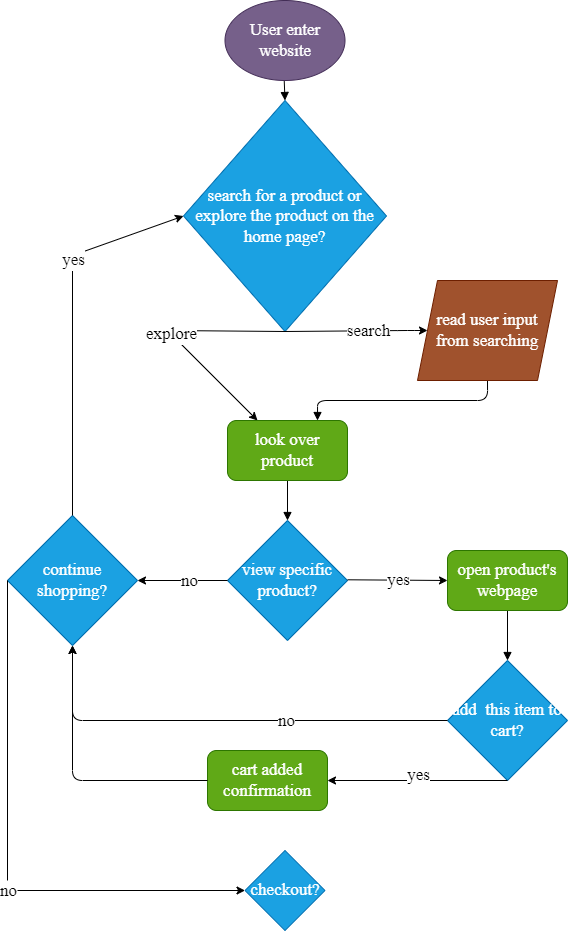

The diagram above was exported from draw.io. Its source (the exported page's mxGraphModel, read from the mxfile embedded in the PNG):
<mxGraphModel dx="591" dy="796" grid="0" gridSize="10" guides="1" tooltips="1" connect="1" arrows="1" fold="1" page="1" pageScale="1" pageWidth="850" pageHeight="1100" math="0" shadow="0">
  <root>
    <mxCell id="0" />
    <mxCell id="1" parent="0" />
    <mxCell id="3" value="" style="endArrow=block;html=1;endFill=1;fontSize=17;entryX=0.5;entryY=0;entryDx=0;entryDy=0;startArrow=none;fontFamily=Times New Roman;fontColor=#FFFFFF;labelBorderColor=none;" edge="1" parent="1" source="2" target="4">
      <mxGeometry width="50" height="50" relative="1" as="geometry">
        <mxPoint x="399.5" y="120" as="sourcePoint" />
        <mxPoint x="399.5" y="180" as="targetPoint" />
      </mxGeometry>
    </mxCell>
    <mxCell id="4" value="search for a product or explore the product on the home page?&lt;br&gt;" style="rhombus;whiteSpace=wrap;html=1;fillColor=#1ba1e2;fontColor=#FFFFFF;strokeColor=#006EAF;fontSize=17;fontFamily=Times New Roman;labelBorderColor=none;" vertex="1" parent="1">
      <mxGeometry x="296" y="110" width="203" height="231" as="geometry" />
    </mxCell>
    <mxCell id="10" value="" style="endArrow=classic;html=1;fontSize=17;entryX=0;entryY=0.5;entryDx=0;entryDy=0;exitX=0.5;exitY=1;exitDx=0;exitDy=0;fontFamily=Times New Roman;fontColor=#FFFFFF;labelBorderColor=none;" edge="1" parent="1" source="4" target="18">
      <mxGeometry relative="1" as="geometry">
        <mxPoint x="400" y="340" as="sourcePoint" />
        <mxPoint x="580" y="340" as="targetPoint" />
        <Array as="points">
          <mxPoint x="520" y="340" />
        </Array>
      </mxGeometry>
    </mxCell>
    <mxCell id="11" value="search&lt;br style=&quot;font-size: 17px;&quot;&gt;" style="edgeLabel;resizable=0;html=1;align=center;verticalAlign=middle;fontSize=17;fontFamily=Times New Roman;fontColor=#000000;labelBorderColor=none;labelBackgroundColor=#FFFFFF;" connectable="0" vertex="1" parent="10">
      <mxGeometry relative="1" as="geometry">
        <mxPoint x="11" as="offset" />
      </mxGeometry>
    </mxCell>
    <mxCell id="15" value="" style="endArrow=classic;html=1;fontSize=17;entryX=0.25;entryY=0;entryDx=0;entryDy=0;exitX=0.5;exitY=1;exitDx=0;exitDy=0;fontFamily=Times New Roman;fontColor=#FFFFFF;labelBorderColor=none;" edge="1" parent="1" source="4" target="17">
      <mxGeometry relative="1" as="geometry">
        <mxPoint x="400" y="340" as="sourcePoint" />
        <mxPoint x="400" y="480" as="targetPoint" />
        <Array as="points">
          <mxPoint x="280" y="340" />
        </Array>
      </mxGeometry>
    </mxCell>
    <mxCell id="16" value="explore" style="edgeLabel;resizable=0;html=1;align=center;verticalAlign=middle;fontSize=17;fontFamily=Times New Roman;fontColor=#000000;labelBorderColor=none;labelBackgroundColor=#FFFFFF;" connectable="0" vertex="1" parent="15">
      <mxGeometry relative="1" as="geometry" />
    </mxCell>
    <mxCell id="23" style="edgeStyle=orthogonalEdgeStyle;html=1;exitX=0.5;exitY=1;exitDx=0;exitDy=0;fontSize=17;endArrow=block;endFill=1;entryX=0.5;entryY=0;entryDx=0;entryDy=0;fontFamily=Times New Roman;fontColor=#FFFFFF;labelBorderColor=none;" edge="1" parent="1" source="17" target="30">
      <mxGeometry relative="1" as="geometry">
        <mxPoint x="400.1428571428571" y="540" as="targetPoint" />
      </mxGeometry>
    </mxCell>
    <mxCell id="17" value="look over product" style="rounded=1;whiteSpace=wrap;html=1;fontSize=17;fillColor=#60a917;fontColor=#FFFFFF;strokeColor=#2D7600;fontFamily=Times New Roman;labelBorderColor=none;" vertex="1" parent="1">
      <mxGeometry x="340" y="430" width="120" height="60" as="geometry" />
    </mxCell>
    <mxCell id="20" style="edgeStyle=orthogonalEdgeStyle;html=1;exitX=0.5;exitY=1;exitDx=0;exitDy=0;entryX=0.75;entryY=0;entryDx=0;entryDy=0;fontSize=17;endArrow=block;endFill=1;fontFamily=Times New Roman;fontColor=#FFFFFF;labelBorderColor=none;" edge="1" parent="1" source="18" target="17">
      <mxGeometry relative="1" as="geometry" />
    </mxCell>
    <mxCell id="18" value="read user input from searching" style="shape=parallelogram;perimeter=parallelogramPerimeter;whiteSpace=wrap;html=1;fixedSize=1;fontSize=17;fillColor=#a0522d;fontColor=#ffffff;strokeColor=#6D1F00;fontFamily=Times New Roman;labelBorderColor=none;" vertex="1" parent="1">
      <mxGeometry x="530" y="290" width="140" height="100" as="geometry" />
    </mxCell>
    <mxCell id="30" value="view specific product?&lt;br&gt;" style="rhombus;whiteSpace=wrap;html=1;fontSize=17;fillColor=#1ba1e2;fontColor=#FFFFFF;strokeColor=#006EAF;fontFamily=Times New Roman;labelBorderColor=none;" vertex="1" parent="1">
      <mxGeometry x="340" y="530" width="120" height="120" as="geometry" />
    </mxCell>
    <mxCell id="2" value="User enter website" style="ellipse;whiteSpace=wrap;html=1;fillColor=#76608a;fontColor=#ffffff;strokeColor=#432D57;fontSize=17;fontFamily=Times New Roman;labelBorderColor=none;" vertex="1" parent="1">
      <mxGeometry x="337.5" y="10" width="120" height="80" as="geometry" />
    </mxCell>
    <mxCell id="32" value="" style="endArrow=classic;html=1;fontSize=17;entryX=0;entryY=0.5;entryDx=0;entryDy=0;exitX=0.5;exitY=1;exitDx=0;exitDy=0;fontFamily=Times New Roman;fontColor=#FFFFFF;labelBorderColor=none;" edge="1" parent="1" target="34">
      <mxGeometry relative="1" as="geometry">
        <mxPoint x="460" y="589.29" as="sourcePoint" />
        <mxPoint x="602.5" y="589.29" as="targetPoint" />
        <Array as="points" />
      </mxGeometry>
    </mxCell>
    <mxCell id="33" value="yes&lt;br&gt;" style="edgeLabel;resizable=0;html=1;align=center;verticalAlign=middle;fontSize=17;fontFamily=Times New Roman;fontColor=#000000;labelBorderColor=none;labelBackgroundColor=#FFFFFF;" connectable="0" vertex="1" parent="32">
      <mxGeometry relative="1" as="geometry" />
    </mxCell>
    <mxCell id="46" style="edgeStyle=orthogonalEdgeStyle;html=1;exitX=0.5;exitY=1;exitDx=0;exitDy=0;fontFamily=Times New Roman;fontSize=17;fontColor=#FFFFFF;endArrow=block;endFill=1;labelBorderColor=none;" edge="1" parent="1" source="34" target="47">
      <mxGeometry relative="1" as="geometry">
        <mxPoint x="619.7142857142858" y="670" as="targetPoint" />
      </mxGeometry>
    </mxCell>
    <mxCell id="34" value="open product's webpage&lt;br&gt;" style="rounded=1;whiteSpace=wrap;html=1;fontSize=17;fillColor=#60a917;fontColor=#FFFFFF;strokeColor=#2D7600;fontFamily=Times New Roman;labelBorderColor=none;" vertex="1" parent="1">
      <mxGeometry x="560" y="560" width="120" height="60" as="geometry" />
    </mxCell>
    <mxCell id="38" value="" style="endArrow=classic;html=1;fontSize=17;exitX=0;exitY=0.5;exitDx=0;exitDy=0;entryX=1;entryY=0.5;entryDx=0;entryDy=0;fontFamily=Times New Roman;fontColor=#FFFFFF;labelBorderColor=none;" edge="1" parent="1" source="30" target="40">
      <mxGeometry relative="1" as="geometry">
        <mxPoint x="470" y="599.2899999999997" as="sourcePoint" />
        <mxPoint x="99.99999999999999" y="590" as="targetPoint" />
        <Array as="points" />
      </mxGeometry>
    </mxCell>
    <mxCell id="39" value="no&lt;br&gt;" style="edgeLabel;resizable=0;html=1;align=center;verticalAlign=middle;fontSize=17;fontFamily=Times New Roman;fontColor=#000000;labelBorderColor=none;labelBackgroundColor=#FFFFFF;" connectable="0" vertex="1" parent="38">
      <mxGeometry relative="1" as="geometry">
        <mxPoint x="6" as="offset" />
      </mxGeometry>
    </mxCell>
    <mxCell id="40" value="continue shopping?" style="rhombus;whiteSpace=wrap;html=1;fontSize=17;fillColor=#1ba1e2;fontColor=#FFFFFF;strokeColor=#006EAF;fontFamily=Times New Roman;labelBorderColor=none;" vertex="1" parent="1">
      <mxGeometry x="120" y="525" width="130" height="130" as="geometry" />
    </mxCell>
    <mxCell id="42" value="" style="endArrow=classic;html=1;fontSize=17;exitX=0.5;exitY=0;exitDx=0;exitDy=0;entryX=0;entryY=0.5;entryDx=0;entryDy=0;fontFamily=Times New Roman;fontColor=#FFFFFF;labelBorderColor=none;" edge="1" parent="1" source="40" target="4">
      <mxGeometry relative="1" as="geometry">
        <mxPoint x="350" y="600" as="sourcePoint" />
        <mxPoint x="260" y="600" as="targetPoint" />
        <Array as="points">
          <mxPoint x="185" y="265" />
        </Array>
      </mxGeometry>
    </mxCell>
    <mxCell id="43" value="yes" style="edgeLabel;resizable=0;html=1;align=center;verticalAlign=middle;fontSize=17;fontFamily=Times New Roman;fontColor=#080808;labelBorderColor=none;labelBackgroundColor=#FFFFFF;" connectable="0" vertex="1" parent="42">
      <mxGeometry relative="1" as="geometry">
        <mxPoint y="-66" as="offset" />
      </mxGeometry>
    </mxCell>
    <mxCell id="47" value="add&amp;nbsp; this item to cart?&lt;br&gt;" style="rhombus;whiteSpace=wrap;html=1;fontFamily=Times New Roman;fontSize=17;fontColor=#ffffff;fillColor=#1ba1e2;strokeColor=#006EAF;labelBorderColor=none;" vertex="1" parent="1">
      <mxGeometry x="560" y="670" width="120" height="120" as="geometry" />
    </mxCell>
    <mxCell id="48" value="" style="endArrow=classic;html=1;fontSize=17;exitX=0.5;exitY=1;exitDx=0;exitDy=0;fontFamily=Times New Roman;fontColor=#FFFFFF;labelBorderColor=none;" edge="1" parent="1" source="47">
      <mxGeometry relative="1" as="geometry">
        <mxPoint x="470" y="599.2899999999997" as="sourcePoint" />
        <mxPoint x="440" y="790" as="targetPoint" />
        <Array as="points" />
      </mxGeometry>
    </mxCell>
    <mxCell id="49" value="yes&lt;br&gt;" style="edgeLabel;resizable=0;html=1;align=center;verticalAlign=middle;fontSize=17;fontFamily=Times New Roman;fontColor=#000000;labelBorderColor=none;labelBackgroundColor=#FFFFFF;" connectable="0" vertex="1" parent="48">
      <mxGeometry relative="1" as="geometry">
        <mxPoint y="-6" as="offset" />
      </mxGeometry>
    </mxCell>
    <mxCell id="50" value="" style="endArrow=classic;html=1;fontSize=17;exitX=0;exitY=0.5;exitDx=0;exitDy=0;fontFamily=Times New Roman;fontColor=#FFFFFF;entryX=0.5;entryY=1;entryDx=0;entryDy=0;labelBorderColor=none;" edge="1" parent="1" source="47" target="40">
      <mxGeometry relative="1" as="geometry">
        <mxPoint x="480" y="609.2899999999997" as="sourcePoint" />
        <mxPoint x="180" y="730" as="targetPoint" />
        <Array as="points">
          <mxPoint x="185" y="730" />
        </Array>
      </mxGeometry>
    </mxCell>
    <mxCell id="51" value="no&lt;br&gt;" style="edgeLabel;resizable=0;html=1;align=center;verticalAlign=middle;fontSize=17;fontFamily=Times New Roman;fontColor=#000000;labelBorderColor=none;labelBackgroundColor=#FFFFFF;" connectable="0" vertex="1" parent="50">
      <mxGeometry relative="1" as="geometry">
        <mxPoint x="63" as="offset" />
      </mxGeometry>
    </mxCell>
    <mxCell id="59" value="" style="endArrow=classic;html=1;fontSize=17;exitX=0;exitY=0.5;exitDx=0;exitDy=0;fontFamily=Times New Roman;fontColor=#FFFFFF;labelBorderColor=none;" edge="1" parent="1" source="40" target="65">
      <mxGeometry relative="1" as="geometry">
        <mxPoint x="600" y="770" as="sourcePoint" />
        <mxPoint x="360" y="900" as="targetPoint" />
        <Array as="points">
          <mxPoint x="120" y="900" />
        </Array>
      </mxGeometry>
    </mxCell>
    <mxCell id="60" value="no&lt;br&gt;" style="edgeLabel;resizable=0;html=1;align=center;verticalAlign=middle;fontSize=17;fontFamily=Times New Roman;fontColor=#000000;labelBorderColor=none;labelBackgroundColor=#FFFFFF;" connectable="0" vertex="1" parent="59">
      <mxGeometry relative="1" as="geometry">
        <mxPoint y="36" as="offset" />
      </mxGeometry>
    </mxCell>
    <mxCell id="61" value="cart added confirmation" style="rounded=1;whiteSpace=wrap;html=1;fontSize=17;fillColor=#60a917;fontColor=#FFFFFF;strokeColor=#2D7600;fontFamily=Times New Roman;labelBorderColor=none;" vertex="1" parent="1">
      <mxGeometry x="320" y="760" width="120" height="60" as="geometry" />
    </mxCell>
    <mxCell id="62" value="" style="endArrow=classic;html=1;fontSize=17;exitX=0;exitY=0.5;exitDx=0;exitDy=0;fontFamily=Times New Roman;fontColor=#FFFFFF;entryX=0.5;entryY=1;entryDx=0;entryDy=0;labelBorderColor=none;" edge="1" parent="1" source="61" target="40">
      <mxGeometry relative="1" as="geometry">
        <mxPoint x="570" y="740" as="sourcePoint" />
        <mxPoint x="195" y="665" as="targetPoint" />
        <Array as="points">
          <mxPoint x="185" y="790" />
        </Array>
      </mxGeometry>
    </mxCell>
    <mxCell id="65" value="checkout?&lt;br&gt;" style="rhombus;whiteSpace=wrap;html=1;fontFamily=Times New Roman;fontSize=17;fontColor=#ffffff;labelBorderColor=none;fillColor=#1ba1e2;strokeColor=#006EAF;" vertex="1" parent="1">
      <mxGeometry x="357.5" y="860" width="80" height="80" as="geometry" />
    </mxCell>
  </root>
</mxGraphModel>